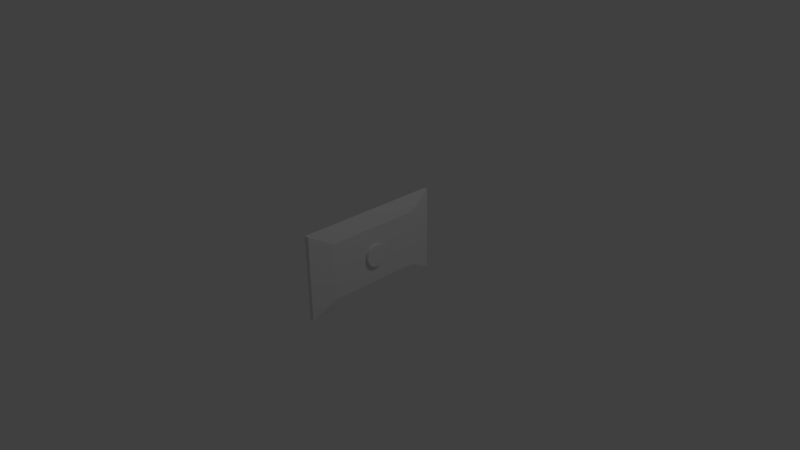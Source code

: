 # Source: television.blend  (saved by Blender 2.75.0; exported with 4.5.12 LTS)
import bpy
from mathutils import Matrix  # noqa: F401  (used for matrix-valued properties, if any)

bpy.ops.wm.read_factory_settings(use_empty=True)
scene = bpy.context.scene
scene.name = 'Scene'

# ---- collections
col_collection_1 = bpy.data.collections.new('Collection 1'); scene.collection.children.link(col_collection_1)

# ---- materials (node trees are filled in below, after node groups)
mat_material = bpy.data.materials.new('Material')
mat_material.alpha_threshold = 0.0
mat_material.use_transparent_shadow = False
mat_material.roughness = 0.5
mat_material.line_color = (0.0, 0.0, 0.0, 1.0)
mat_black = bpy.data.materials.new('black')
mat_black.alpha_threshold = 0.0
mat_black.use_transparent_shadow = False
mat_black.diffuse_color = (0.0, 0.0, 0.0, 1.0)
mat_black.roughness = 0.5
mat_black.specular_intensity = 0.7432

# ---- material node trees

# ---- world
world_world = bpy.data.worlds.new('World'); scene.world = world_world
world_world.color = (0.05088, 0.05088, 0.05088)
world_world.use_sun_shadow = False
world_world.sun_shadow_jitter_overblur = 0.0
world_world.cycles.sampling_method = 'MANUAL'
world_world.cycles.sample_map_resolution = 256

# ---- cameras
cam_camera = bpy.data.cameras.new('Camera')
cam_camera.clip_end = 100.0
cam_camera.lens = 35.0
cam_camera.sensor_width = 32.0
cam_camera.sensor_height = 18.0
cam_camera.ortho_scale = 7.314
cam_camera.dof.focus_distance = 0.0
cam_camera.dof.aperture_fstop = 128.0

# ---- lights
light_lamp = bpy.data.lights.new('Lamp', 'POINT')
light_lamp.transmission_factor = 0.0
light_lamp.cutoff_distance = 30.0
light_lamp.energy = 100.0
light_lamp.shadow_buffer_clip_start = 1.001
light_lamp.shadow_soft_size = 0.1
light_lamp.shadow_maximum_resolution = 0.006
light_lamp.use_absolute_resolution = True
light_lamp.cycles.use_multiple_importance_sampling = False

# ---- meshes
me_cube = bpy.data.meshes.new('Cube')
me_cube.from_pydata([(0.6667, 0.6667, -0.6667), (0.6667, -0.6667, -0.6667), (-1.0, -1.0, -1.0), (-1.0, 1.0, -1.0), (0.6667, 0.6667, 0.6667), (0.6667, -0.6667, 0.6667), (-1.0, -1.0, 1.0), (-1.0, 1.0, 1.0), (-2.815, -1.0, -1.0), (-2.815, 1.0, -1.0), (-2.815, -1.0, 1.0), (-2.815, 1.0, 1.0), (-2.815, -0.9488, -0.9488), (-2.815, 0.9488, -0.9488), (-2.815, -0.9488, 0.9488), (-2.815, 0.9488, 0.9488), (-2.815, -0.9488, -0.9488), (-2.815, 0.9488, -0.9488), (-2.815, -0.9488, 0.9488), (-2.815, 0.9488, 0.9488), (-2.009, -0.9488, -0.9488), (-2.009, 0.9488, -0.9488), (-2.009, -0.9488, 0.9488), (-2.009, 0.9488, 0.9488), (0.6667, -0.6667, 0.0), (0.6667, 0.6667, 0.0), (0.6667, 0.1519, -1.488e-07), (0.6667, 0.1519, -1.488e-07), (0.6667, 0.1489, 0.05039), (0.6667, 0.1403, 0.09884), (0.6667, 0.1263, 0.1435), (0.6667, 0.1074, 0.1826), (0.6667, 0.08437, 0.2147), (0.6667, 0.05811, 0.2386), (0.6667, 0.02963, 0.2533), (0.6667, 5.899e-08, 0.2583), (0.6667, -0.02963, 0.2533), (0.6667, -0.05811, 0.2386), (0.6667, -0.08437, 0.2147), (0.6667, -0.1074, 0.1826), (0.6667, -0.1263, 0.1435), (0.6667, -0.1403, 0.09884), (0.6667, -0.1489, 0.05039), (0.6667, -0.1519, -2.332e-07), (0.6667, -0.1489, -0.05039), (0.6667, -0.1403, -0.09884), (0.6667, -0.1263, -0.1435), (0.6667, -0.1074, -0.1826), (0.6667, -0.08437, -0.2147), (0.6667, -0.05811, -0.2386), (0.6667, -0.02963, -0.2533), (0.6667, 1.942e-07, -0.2583), (0.6667, 0.02963, -0.2533), (0.6667, 0.05811, -0.2386), (0.6667, 0.08437, -0.2147), (0.6667, 0.1074, -0.1826), (0.6667, 0.1263, -0.1435), (0.6667, 0.1403, -0.09884), (0.6667, 0.1489, -0.05039), (0.6667, 0.1489, 0.05039), (0.6667, 0.1403, 0.09884), (0.6667, 0.1263, 0.1435), (0.6667, 0.1074, 0.1826), (0.6667, 0.08437, 0.2147), (0.6667, 0.05811, 0.2386), (0.6667, 0.02963, 0.2533), (0.6667, 5.899e-08, 0.2583), (0.6667, -0.02963, 0.2533), (0.6667, -0.05811, 0.2386), (0.6667, -0.08437, 0.2147), (0.6667, -0.1074, 0.1826), (0.6667, -0.1263, 0.1435), (0.6667, -0.1403, 0.09884), (0.6667, -0.1489, 0.05039), (0.6667, -0.1519, -2.332e-07), (0.6667, -0.1489, -0.05039), (0.6667, -0.1403, -0.09884), (0.6667, -0.1263, -0.1435), (0.6667, -0.1074, -0.1826), (0.6667, -0.08437, -0.2147), (0.6667, -0.05811, -0.2386), (0.6667, -0.02963, -0.2533), (0.6667, 1.942e-07, -0.2583), (0.6667, 0.02963, -0.2533), (0.6667, 0.05811, -0.2386), (0.6667, 0.08437, -0.2147), (0.6667, 0.1074, -0.1826), (0.6667, 0.1263, -0.1435), (0.6667, 0.1403, -0.09884), (0.6667, 0.1489, -0.05039), (2.08, 0.1519, -1.488e-07), (2.08, 0.1489, 0.05039), (2.08, 0.1403, 0.09884), (2.08, 0.1263, 0.1435), (2.08, 0.1074, 0.1826), (2.08, 0.08437, 0.2147), (2.08, 0.05811, 0.2386), (2.08, 0.02963, 0.2533), (2.08, 5.899e-08, 0.2583), (2.08, -0.02963, 0.2533), (2.08, -0.05811, 0.2386), (2.08, -0.08437, 0.2147), (2.08, -0.1074, 0.1826), (2.08, -0.1263, 0.1435), (2.08, -0.1403, 0.09884), (2.08, -0.1489, 0.05039), (2.08, -0.1519, -2.332e-07), (2.08, -0.1489, -0.05039), (2.08, -0.1403, -0.09884), (2.08, -0.1263, -0.1435), (2.08, -0.1074, -0.1826), (2.08, -0.08437, -0.2147), (2.08, -0.05811, -0.2386), (2.08, -0.02963, -0.2533), (2.08, 1.942e-07, -0.2583), (2.08, 0.02963, -0.2533), (2.08, 0.05811, -0.2386), (2.08, 0.08437, -0.2147), (2.08, 0.1074, -0.1826), (2.08, 0.1263, -0.1435), (2.08, 0.1403, -0.09884), (2.08, 0.1489, -0.05039)], [(24, 43), (25, 27)], [(0, 1, 2, 3), (4, 7, 6, 5), (0, 25, 4, 5, 24, 1), (1, 24, 5, 6, 2), (6, 7, 11, 10), (4, 25, 0, 3, 7), (11, 15, 14, 10), (7, 3, 9, 11), (3, 2, 8, 9), (2, 6, 10, 8), (11, 9, 13, 15), (9, 8, 12, 13), (10, 14, 12, 8), (15, 13, 17, 19), (18, 19, 23, 22), (13, 12, 16, 17), (14, 15, 19, 18), (12, 14, 18, 16), (21, 20, 22, 23), (16, 18, 22, 20), (19, 17, 21, 23), (17, 16, 20, 21), (47, 46, 77, 78), (34, 33, 64, 65), (48, 47, 78, 79), (35, 34, 65, 66), (49, 48, 79, 80), (36, 35, 66, 67), (50, 49, 80, 81), (37, 36, 67, 68), (51, 50, 81, 82), (38, 37, 68, 69), (52, 51, 82, 83), (39, 38, 69, 70), (53, 52, 83, 84), (40, 39, 70, 71), (84, 83, 115, 116), (54, 53, 84, 85), (41, 40, 71, 72), (28, 27, 26, 59), (55, 54, 85, 86), (42, 41, 72, 73), (29, 28, 59, 60), (56, 55, 86, 87), (43, 42, 73, 74), (30, 29, 60, 61), (57, 56, 87, 88), (44, 43, 74, 75), (31, 30, 61, 62), (58, 57, 88, 89), (45, 44, 75, 76), (32, 31, 62, 63), (27, 58, 89, 26), (46, 45, 76, 77), (33, 32, 63, 64), (71, 70, 102, 103), (85, 84, 116, 117), (72, 71, 103, 104), (59, 26, 90, 91), (86, 85, 117, 118), (73, 72, 104, 105), (60, 59, 91, 92), (87, 86, 118, 119), (74, 73, 105, 106), (61, 60, 92, 93), (88, 87, 119, 120), (75, 74, 106, 107), (62, 61, 93, 94), (89, 88, 120, 121), (76, 75, 107, 108), (63, 62, 94, 95), (26, 89, 121, 90), (77, 76, 108, 109), (64, 63, 95, 96), (78, 77, 109, 110), (65, 64, 96, 97), (79, 78, 110, 111), (66, 65, 97, 98), (80, 79, 111, 112), (67, 66, 98, 99), (81, 80, 112, 113), (68, 67, 99, 100), (82, 81, 113, 114), (69, 68, 100, 101), (83, 82, 114, 115), (70, 69, 101, 102), (91, 92, 93, 94, 95, 96, 97, 98, 99, 100, 101, 102, 103, 104, 105, 106, 107, 108, 109, 110, 111, 112, 113, 114, 115, 116, 117, 118, 119, 120, 121, 90)])
me_cube.polygons.foreach_set('material_index', [0, 0, 0, 0, 0, 0, 0, 0, 0, 0, 0, 0, 0, 0, 0, 0, 0, 0, 1, 0, 0, 0, 0, 0, 0, 0, 0, 0, 0, 0, 0, 0, 0, 0, 0, 0, 0, 0, 0, 0, 0, 0, 0, 0, 0, 0, 0, 0, 0, 0, 0, 0, 0, 0, 0, 0, 0, 0, 0, 0, 0, 0, 0, 0, 0, 0, 0, 0, 0, 0, 0, 0, 0, 0, 0, 0, 0, 0, 0, 0, 0, 0, 0, 0, 0, 0, 0])
me_cube.materials.append(mat_material)
me_cube.materials.append(mat_black)
me_cube.use_remesh_preserve_volume = False
me_cube.use_remesh_preserve_attributes = False
me_cube.use_mirror_vertex_groups = False
me_cube.update()

# ---- objects
ob_cube = bpy.data.objects.new('Cube', me_cube)
ob_lamp = bpy.data.objects.new('Lamp', light_lamp)
ob_camera = bpy.data.objects.new('Camera', cam_camera)

# ---- transforms, parenting, visibility, modifiers, constraints
ob_cube.location = (0.0, 0.0, 0.0)
ob_cube.scale = (0.03205, 1.0, 0.588)
ob_cube.lock_rotations_4d = False
ob_cube.empty_display_type = 'ARROWS'
ob_cube.lineart.crease_threshold = 0.0
ob_lamp.location = (4.076, 1.005, 5.904)
ob_lamp.rotation_euler = (0.6503, 0.05522, 1.866)
ob_lamp.lock_rotations_4d = False
ob_lamp.empty_display_type = 'ARROWS'
ob_lamp.color = (0.0, 0.0, 0.0, 0.0)
ob_lamp.lineart.crease_threshold = 0.0
ob_camera.location = (7.481, -6.508, 5.344)
ob_camera.rotation_euler = (1.109, 0.01082, 0.8149)
ob_camera.lock_rotations_4d = False
ob_camera.empty_display_type = 'ARROWS'
ob_camera.color = (0.0, 0.0, 0.0, 0.0)
ob_camera.display_type = 'WIRE'
ob_camera.lineart.crease_threshold = 0.0

# ---- collection membership
col_collection_1.objects.link(ob_cube)
col_collection_1.objects.link(ob_lamp)
col_collection_1.objects.link(ob_camera)

# ---- scene / render settings (as saved in the file)
scene.camera = ob_camera
scene.frame_start = 1; scene.frame_end = 250; scene.frame_set(1)
scene.render.engine = 'BLENDER_EEVEE_NEXT'
scene.render.resolution_percentage = 50
scene.render.dither_intensity = 0.0
scene.cycles.use_denoising = False
scene.cycles.samples = 10
scene.cycles.sampling_pattern = 'TABULATED_SOBOL'
scene.cycles.light_sampling_threshold = 0.0
scene.cycles.use_adaptive_sampling = False
scene.cycles.use_light_tree = False
scene.cycles.blur_glossy = 0.0
scene.cycles.pixel_filter_type = 'GAUSSIAN'
scene.cycles.sample_clamp_indirect = 0.0
scene.view_settings.view_transform = 'Standard'
bpy.context.view_layer.update()
